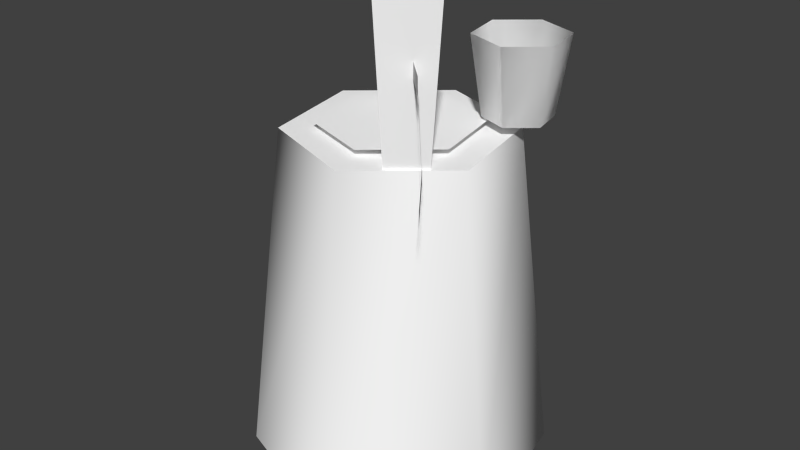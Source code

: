 # Source: villageWell.blend  (saved by Blender 2.78.0; exported with 4.5.12 LTS)
import bpy
from mathutils import Matrix  # noqa: F401  (used for matrix-valued properties, if any)

bpy.ops.wm.read_factory_settings(use_empty=True)
scene = bpy.context.scene
scene.name = 'Scene'

# ---- collections
col_collection_1 = bpy.data.collections.new('Collection 1'); scene.collection.children.link(col_collection_1)

# ---- materials (node trees are filled in below, after node groups)
mat_doodads0 = bpy.data.materials.new('Doodads0')
mat_doodads0.alpha_threshold = 0.0
mat_doodads0.use_transparent_shadow = False
mat_doodads0.diffuse_color = (0.9961, 0.9961, 0.9961, 1.0)
mat_doodads0.specular_color = (0.4688, 0.4688, 0.4688)
mat_doodads0.roughness = 0.5
mat_doodads0.specular_intensity = 0.2

# ---- material node trees

# ---- world
world_world = bpy.data.worlds.new('World'); scene.world = world_world
world_world.color = (0.05088, 0.05088, 0.05088)
world_world.use_sun_shadow = False
world_world.sun_shadow_jitter_overblur = 0.0
world_world.cycles.sampling_method = 'NONE'
world_world.cycles.sample_map_resolution = 256

# ---- meshes
me_well = bpy.data.meshes.new('Well')
me_well.from_pydata([(2.268, -22.03, 61.36), (19.85, 27.61, 61.36), (-8.814, 37.76, 61.36), (2.268, -22.03, 61.36), (25.39, -2.288, 61.36), (-31.93, 18.01, 61.36), (-26.39, -11.89, 61.36), (-42.25, 21.66, -33.79), (-34.72, -18.99, -33.79), (-26.39, -11.89, 61.36), (-31.93, 18.01, 61.36), (-10.81, 48.52, -33.79), (-8.814, 37.76, 61.36), (28.17, 34.72, -33.79), (19.85, 27.61, 61.36), (35.71, -5.942, -33.79), (25.39, -2.288, 61.36), (4.263, -32.8, -33.79), (2.268, -22.03, 61.36), (7.566, 30.2, 85.7), (17.55, 35.01, 64.48), (10.65, 29.11, 64.48), (9.816, 18.06, 85.7), (12.3, 20.18, 64.48), (21.46, 13.93, 85.7), (20.86, 17.15, 64.48), (30.85, 21.95, 85.7), (27.77, 23.05, 64.48), (28.6, 34.1, 85.7), (26.11, 31.97, 64.48), (16.96, 38.22, 85.7), (9.961, -14.31, 58.94), (18.18, -7.29, 58.94), (22.73, -9.271, 102.4), (9.292, -16.87, 102.4), (18.18, -7.29, 58.94), (13.6, -1.931, 58.94), (16.31, -1.757, 102.4), (22.73, -9.271, 102.4), (13.6, -1.931, 58.94), (5.384, -8.952, 58.94), (4.788, -11.6, 102.4), (16.31, -1.757, 102.4), (5.384, -8.952, 58.94), (9.961, -14.31, 58.94), (9.292, -16.87, 102.4), (4.788, -11.6, 102.4), (-18.29, 18.77, 58.94), (-10.07, 25.79, 58.94), (-9.476, 28.44, 102.4), (-21.0, 18.6, 102.4), (-10.07, 25.79, 58.94), (-14.65, 31.15, 58.94), (-15.89, 35.95, 102.4), (-9.476, 28.44, 102.4), (-14.65, 31.15, 58.94), (-22.87, 24.13, 58.94), (-25.51, 23.87, 102.4), (-15.89, 35.95, 102.4), (-22.87, 24.13, 58.94), (-18.29, 18.77, 58.94), (-21.0, 18.6, 102.4), (-25.51, 23.87, 102.4), (17.55, 35.01, 64.48), (26.11, 31.97, 64.48), (27.77, 23.05, 64.48), (10.65, 29.11, 64.48), (27.77, 23.05, 64.48), (12.3, 20.18, 64.48), (20.86, 17.15, 64.48), (25.97, -21.77, 84.93), (25.67, -21.41, 89.05), (8.137, -2.852, 87.04), (8.437, -3.204, 82.99), (24.19, -17.85, 67.4), (24.17, -17.82, 63.25), (36.1, -33.69, 62.14), (36.12, -33.72, 66.22), (13.5, 22.19, 63.48), (-7.293, 29.55, 63.48), (-18.88, -7.268, 63.48), (17.52, 0.4981, 63.48), (0.747, -13.83, 63.48), (-24.07, 15.22, 63.48), (23.48, -17.01, 62.97), (26.17, -20.16, 62.97), (25.77, -21.67, 88.53), (23.13, -18.57, 88.53), (12.17, -4.936, 82.19), (12.17, -4.936, 88.91), (-16.3, 25.21, 90.35), (-16.3, 25.21, 83.74), (-22.87, 24.13, 58.94), (-18.29, 18.77, 58.94), (-21.0, 18.6, 102.4), (-25.51, 23.87, 102.4), (7.566, 30.2, 85.7), (17.55, 35.01, 64.48), (9.816, 18.06, 85.7), (10.65, 29.11, 64.48), (12.3, 20.18, 64.48), (21.46, 13.93, 85.7), (20.86, 17.15, 64.48), (30.85, 21.95, 85.7), (27.77, 23.05, 64.48), (28.6, 34.1, 85.7), (26.11, 31.97, 64.48), (16.96, 38.22, 85.7)], [], [(0, 1, 2), (3, 4, 1), (5, 6, 3), (2, 5, 3), (7, 8, 9), (7, 9, 10), (11, 7, 10), (11, 10, 12), (13, 11, 12), (13, 12, 14), (15, 13, 14), (15, 14, 16), (17, 15, 16), (17, 16, 18), (8, 17, 18), (8, 18, 9), (19, 20, 21), (22, 19, 21), (22, 21, 23), (24, 22, 23), (24, 23, 25), (26, 24, 25), (26, 25, 27), (28, 26, 27), (28, 27, 29), (30, 28, 29), (19, 30, 20), (30, 29, 20), (31, 32, 33), (33, 34, 31), (35, 36, 37), (37, 38, 35), (39, 40, 41), (41, 42, 39), (43, 44, 45), (45, 46, 43), (47, 48, 49), (49, 50, 47), (51, 52, 53), (53, 54, 51), (55, 56, 57), (57, 58, 55), (59, 60, 61), (61, 62, 59), (63, 64, 65), (66, 63, 65), (67, 68, 66), (65, 69, 68), (70, 71, 72), (72, 73, 70), (74, 75, 76), (76, 77, 74), (78, 79, 80), (80, 81, 78), (82, 81, 80), (80, 79, 83), (84, 85, 86), (86, 87, 84), (88, 89, 90), (90, 91, 88), (92, 93, 94), (94, 95, 92), (95, 94, 54), (54, 58, 95), (45, 42, 46), (42, 45, 38), (96, 99, 97), (98, 99, 96), (98, 100, 99), (101, 100, 98), (101, 102, 100), (103, 102, 101), (103, 104, 102), (105, 104, 103), (105, 106, 104), (107, 106, 105), (96, 97, 107), (107, 97, 106)])
me_well.polygons.foreach_set('use_smooth', [True] * 78)
_uv = me_well.uv_layers.new(name='UVMap')
_uv.uv.foreach_set('vector', [0.6232, 0.4999, 0.667, 0.4999, 0.7448, 0.4999, 0.5016, 0.4999, 0.5671, 0.4999, 0.667, 0.4999, 0.6817, 0.5, 0.5818, 0.5, 0.5016, 0.4999, 0.7448, 0.4999, 0.6817, 0.5, 0.5016, 0.4999, 0.6817, 0.2537, 0.5818, 0.2537, 0.5818, 0.5, 0.6817, 0.2537, 0.5818, 0.5, 0.6817, 0.5, 0.7448, 0.2537, 0.6817, 0.2537, 0.6817, 0.5, 0.7448, 0.2537, 0.6817, 0.5, 0.7448, 0.4999, 0.667, 0.2537, 0.7448, 0.2537, 0.7448, 0.4999, 0.667, 0.2537, 0.7448, 0.4999, 0.667, 0.4999, 0.5671, 0.2537, 0.667, 0.2537, 0.667, 0.4999, 0.5671, 0.2537, 0.667, 0.4999, 0.5671, 0.4999, 0.5016, 0.2537, 0.5671, 0.2537, 0.5671, 0.4999, 0.5016, 0.2537, 0.5671, 0.4999, 0.5016, 0.4999, 0.5818, 0.2537, 0.5016, 0.2537, 0.5016, 0.4999, 0.5818, 0.2537, 0.5016, 0.4999, 0.5818, 0.5, 0.5059, 0.6194, 0.626, 0.5899, 0.626, 0.6194, 0.5058, 0.583, 0.5059, 0.6194, 0.626, 0.6194, 0.5058, 0.583, 0.626, 0.6194, 0.6259, 0.583, 0.5058, 0.5362, 0.5058, 0.583, 0.6259, 0.583, 0.5058, 0.5362, 0.6259, 0.583, 0.6259, 0.5362, 0.5059, 0.5056, 0.5058, 0.5362, 0.6259, 0.5362, 0.5059, 0.5056, 0.6259, 0.5362, 0.626, 0.5056, 0.5059, 0.5431, 0.5059, 0.5056, 0.626, 0.5056, 0.5059, 0.5431, 0.626, 0.5056, 0.626, 0.5431, 0.5059, 0.5899, 0.5059, 0.5431, 0.626, 0.5431, 0.5059, 0.6194, 0.5059, 0.5899, 0.626, 0.5899, 0.5059, 0.5899, 0.626, 0.5431, 0.626, 0.5899, 0.00423, 0.7562, 0.0592, 0.7562, 0.0592, 0.9974, 0.0592, 0.9974, 0.00423, 0.9974, 0.00423, 0.7562, 0.0592, 0.7562, 0.1165, 0.7562, 0.1165, 0.9974, 0.1165, 0.9974, 0.0592, 0.9974, 0.0592, 0.7562, 0.1165, 0.7562, 0.06157, 0.7562, 0.06157, 0.9974, 0.06157, 0.9974, 0.1165, 0.9974, 0.1165, 0.7562, 0.06157, 0.7562, 0.00423, 0.7562, 0.00423, 0.9974, 0.00423, 0.9974, 0.06157, 0.9974, 0.06157, 0.7562, 0.00423, 0.7562, 0.0592, 0.7562, 0.0592, 0.9974, 0.0592, 0.9974, 0.00423, 0.9974, 0.00423, 0.7562, 0.0592, 0.7562, 0.1165, 0.7562, 0.1165, 0.9974, 0.1165, 0.9974, 0.0592, 0.9974, 0.0592, 0.7562, 0.1165, 0.7562, 0.06157, 0.7562, 0.06157, 0.9974, 0.06157, 0.9974, 0.1165, 0.9974, 0.1165, 0.7562, 0.06157, 0.7562, 0.00423, 0.7562, 0.00423, 0.9974, 0.00423, 0.9974, 0.06157, 0.9974, 0.06157, 0.7562, 0.626, 0.5899, 0.626, 0.5431, 0.626, 0.5056, 0.626, 0.6194, 0.626, 0.5899, 0.626, 0.5056, 0.626, 0.5625, 0.6259, 0.583, 0.626, 0.6194, 0.626, 0.5056, 0.6259, 0.5362, 0.6259, 0.583, 0.07731, 0.2513, 0.06158, 0.2513, 0.06158, 0.4298, 0.06158, 0.4298, 0.07731, 0.4298, 0.07731, 0.2513, 0.07731, 0.2513, 0.06158, 0.2513, 0.06158, 0.4298, 0.06158, 0.4298, 0.07731, 0.4298, 0.07731, 0.2513, 0.667, 0.2537, 0.7448, 0.2537, 0.6232, 0.2537, 0.6232, 0.2537, 0.5671, 0.2537, 0.667, 0.2537, 0.5016, 0.2537, 0.5671, 0.2537, 0.6232, 0.2537, 0.6232, 0.2537, 0.7448, 0.2537, 0.6817, 0.2537, 0.07731, 0.2513, 0.06158, 0.2513, 0.06158, 0.4298, 0.06158, 0.4298, 0.07731, 0.4298, 0.07731, 0.2513, 0.07731, 0.2513, 0.06158, 0.2513, 0.06158, 0.4298, 0.06158, 0.4298, 0.07731, 0.4298, 0.07731, 0.2513, 0.06157, 0.7562, 0.00423, 0.7562, 0.00423, 0.9974, 0.00423, 0.9974, 0.06157, 0.9974, 0.06157, 0.7562, 0.06157, 0.7562, 0.00423, 0.7562, 0.00423, 0.9974, 0.00423, 0.9974, 0.06157, 0.9974, 0.06157, 0.7562, 0.06157, 0.7562, 0.00423, 0.9974, 0.00423, 0.7562, 0.00423, 0.9974, 0.06157, 0.7562, 0.06157, 0.9974, 0.5059, 0.6194, 0.626, 0.6194, 0.626, 0.5899, 0.5058, 0.583, 0.626, 0.6194, 0.5059, 0.6194, 0.5058, 0.583, 0.6259, 0.583, 0.626, 0.6194, 0.5058, 0.5362, 0.6259, 0.583, 0.5058, 0.583, 0.5058, 0.5362, 0.6259, 0.5362, 0.6259, 0.583, 0.5059, 0.5056, 0.6259, 0.5362, 0.5058, 0.5362, 0.5059, 0.5056, 0.626, 0.5056, 0.6259, 0.5362, 0.5059, 0.5431, 0.626, 0.5056, 0.5059, 0.5056, 0.5059, 0.5431, 0.626, 0.5431, 0.626, 0.5056, 0.5059, 0.5899, 0.626, 0.5431, 0.5059, 0.5431, 0.5059, 0.6194, 0.626, 0.5899, 0.5059, 0.5899, 0.5059, 0.5899, 0.626, 0.5899, 0.626, 0.5431])
me_well.materials.append(mat_doodads0)
me_well.use_remesh_preserve_volume = False
me_well.use_remesh_preserve_attributes = False
me_well.use_mirror_vertex_groups = False
me_well.update()
me_well.normals_split_custom_set([tuple(v) for v in zip(*[iter([0.0, 0.0, 1.0, 0.0, 0.0, 1.0, 0.0, 0.0, 1.0, -3.049e-07, 0.0, 1.0, -3.049e-07, 0.0, 1.0, -3.049e-07, 0.0, 1.0, 1.525e-07, 0.0, 1.0, 6.099e-07, 0.0, 1.0, 3.049e-07, 0.0, 1.0, 0.0, 0.0, 1.0, 1.525e-07, 0.0, 1.0, 3.049e-07, 0.0, 1.0, -0.9825, 0.1487, 0.1123, -0.62, -0.7765, 0.1122, -0.8639, -0.4909, 0.1122, -0.9825, 0.1487, 0.1123, -0.8639, -0.4909, 0.1122, -0.8571, 0.5027, 0.1122, -0.3624, 0.9252, 0.1122, -0.9825, 0.1487, 0.1123, -0.8571, 0.5027, 0.1122, -0.3624, 0.9252, 0.1122, -0.8571, 0.5027, 0.1122, 0.006806, 0.9937, 0.1122, 0.62, 0.7765, 0.1122, -0.3624, 0.9252, 0.1122, 0.006806, 0.9937, 0.1122, 0.62, 0.7765, 0.1122, 0.006806, 0.9937, 0.1122, 0.8639, 0.4909, 0.1122, 0.9825, -0.1487, 0.1122, 0.62, 0.7765, 0.1122, 0.8639, 0.4909, 0.1122, 0.9825, -0.1487, 0.1122, 0.8639, 0.4909, 0.1122, 0.8571, -0.5027, 0.1122, 0.3624, -0.9252, 0.1122, 0.9825, -0.1487, 0.1122, 0.8571, -0.5027, 0.1122, 0.3624, -0.9252, 0.1122, 0.8571, -0.5027, 0.1122, -0.006805, -0.9937, 0.1122, -0.62, -0.7765, 0.1122, 0.3624, -0.9252, 0.1122, -0.006805, -0.9937, 0.1122, -0.62, -0.7765, 0.1122, -0.006805, -0.9937, 0.1122, -0.8639, -0.4909, 0.1122, -0.8529, 0.5002, -0.1496, -0.3606, 0.9206, -0.1496, -0.9776, 0.148, -0.1496, -0.8596, -0.4885, -0.1496, -0.8529, 0.5002, -0.1496, -0.9776, 0.148, -0.1496, -0.8596, -0.4885, -0.1496, -0.9776, 0.148, -0.1496, -0.617, -0.7726, -0.1496, -0.006757, -0.9887, -0.1496, -0.8596, -0.4885, -0.1496, -0.617, -0.7726, -0.1496, -0.006757, -0.9887, -0.1496, -0.617, -0.7726, -0.1496, 0.3607, -0.9206, -0.1496, 0.8529, -0.5002, -0.1496, -0.006757, -0.9887, -0.1496, 0.3607, -0.9206, -0.1496, 0.8529, -0.5002, -0.1496, 0.3607, -0.9206, -0.1496, 0.9776, -0.148, -0.1496, 0.8596, 0.4885, -0.1496, 0.8529, -0.5002, -0.1496, 0.9776, -0.148, -0.1496, 0.8596, 0.4885, -0.1496, 0.9776, -0.148, -0.1496, 0.617, 0.7726, -0.1496, 0.006745, 0.9887, -0.1496, 0.8596, 0.4885, -0.1496, 0.617, 0.7726, -0.1496, -0.8529, 0.5002, -0.1496, 0.006745, 0.9887, -0.1496, -0.3606, 0.9206, -0.1496, 0.006745, 0.9887, -0.1496, 0.617, 0.7726, -0.1496, -0.3606, 0.9206, -0.1496, 0.5719, -0.8171, -0.07332, 0.646, -0.7564, -0.1022, 0.5718, -0.8171, -0.07331, 0.5718, -0.8171, -0.07331, 0.4919, -0.8695, -0.04374, 0.5719, -0.8171, -0.07332, 0.7595, 0.6486, -0.04997, 0.7595, 0.6486, -0.04997, 0.7595, 0.6486, -0.04997, 0.7595, 0.6486, -0.04997, 0.7595, 0.6486, -0.04997, 0.7595, 0.6486, -0.04997, -0.649, 0.7599, 0.03744, -0.649, 0.7599, 0.03744, -0.649, 0.7599, 0.03744, -0.649, 0.7599, 0.03744, -0.649, 0.7599, 0.03744, -0.649, 0.7599, 0.03744, -0.7595, -0.6486, -0.04997, -0.7595, -0.6486, -0.04997, -0.5117, -0.4371, 0.7397, -0.5117, -0.4371, 0.7397, -0.5574, -0.476, 0.6802, -0.7595, -0.6486, -0.04997, 0.649, -0.7599, 0.03744, 0.649, -0.7599, 0.03744, 0.649, -0.7599, 0.03744, 0.649, -0.7599, 0.03744, 0.649, -0.7599, 0.03744, 0.649, -0.7599, 0.03744, 0.7595, 0.6486, -0.04997, 0.7595, 0.6486, -0.04997, 0.7595, 0.6486, -0.04997, 0.7595, 0.6486, -0.04997, 0.7595, 0.6486, -0.04996, 0.7595, 0.6486, -0.04997, -0.7178, 0.6934, -0.06318, -0.649, 0.76, -0.03485, -0.7178, 0.6934, -0.06318, -0.7178, 0.6934, -0.06318, -0.7794, 0.6199, -0.09089, -0.7178, 0.6934, -0.06318, -0.7595, -0.6486, -0.04997, -0.7595, -0.6486, -0.04997, -0.7595, -0.6486, -0.04997, -0.7595, -0.6486, -0.04997, -0.7595, -0.6486, -0.04997, -0.7595, -0.6486, -0.04997, -6.41e-07, 0.0, -1.0, 0.0, 0.0, -1.0, -4.273e-07, 0.0, -1.0, -8.547e-07, 0.0, -1.0, -6.41e-07, 0.0, -1.0, -4.273e-07, 0.0, -1.0, 0.0, 0.0, -1.0, 0.0, 0.0, -1.0, 0.0, 0.0, -1.0, 4.273e-07, 0.0, -1.0, 4.273e-07, 0.0, -1.0, 4.273e-07, 0.0, -1.0, -0.7272, -0.6864, 0.005646, -0.7272, -0.6864, 0.005645, -0.7272, -0.6864, 0.005656, -0.7272, -0.6864, 0.005656, -0.7272, -0.6864, 0.005658, -0.7272, -0.6864, 0.005646, -0.7994, -0.6008, 0.000536, -0.7994, -0.6008, 0.0005308, -0.7994, -0.6008, 0.000565, -0.7994, -0.6008, 0.000565, -0.7994, -0.6008, 0.0005703, -0.7994, -0.6008, 0.000536, 1.443e-07, 0.0, 1.0, -7.216e-08, 0.0, 1.0, -3.29e-08, 0.0, 1.0, -3.29e-08, 0.0, 1.0, 1.899e-07, 0.0, 1.0, 1.443e-07, 0.0, 1.0, -1.56e-07, 0.0, 1.0, 1.899e-07, 0.0, 1.0, -3.29e-08, 0.0, 1.0, -3.29e-08, 0.0, 1.0, -7.216e-08, 0.0, 1.0, -2.703e-07, 0.0, 1.0, -0.7595, -0.6486, -0.04996, -0.7595, -0.6486, -0.04996, -0.7594, -0.6486, -0.04997, -0.7594, -0.6486, -0.04997, -0.7594, -0.6486, -0.04997, -0.7595, -0.6486, -0.04996, -0.727, -0.6866, 0.0, -0.727, -0.6866, 0.0, -0.727, -0.6866, 0.0, -0.727, -0.6866, 0.0, -0.727, -0.6866, 0.0, -0.727, -0.6866, 0.0, -0.7595, -0.6486, -0.04997, -0.7595, -0.6486, -0.04997, -0.5574, -0.4761, 0.6802, -0.5574, -0.4761, 0.6802, -0.5118, -0.4371, 0.7397, -0.7595, -0.6486, -0.04997, -0.5118, -0.4371, 0.7397, -0.5574, -0.4761, 0.6802, 0.0, 0.0, 1.0, 0.0, 0.0, 1.0, 0.0, 0.0, 1.0, -0.5118, -0.4371, 0.7397, -0.5117, -0.4371, 0.7397, 0.0, 0.0, 1.0, -0.5574, -0.476, 0.6802, 0.0, 0.0, 1.0, -0.5117, -0.4371, 0.7397, 0.0, 0.0, 1.0, 0.882, -0.4464, 0.151, 0.9658, -0.2109, 0.1511, 0.3002, -0.9418, 0.1511, 0.8276, 0.5406, 0.151, 0.9658, -0.2109, 0.1511, 0.882, -0.4464, 0.151, 0.8276, 0.5406, 0.151, 0.6656, 0.7309, 0.1511, 0.9658, -0.2109, 0.1511, -0.05441, 0.987, 0.151, 0.6656, 0.7309, 0.1511, 0.8276, 0.5406, 0.151, -0.05441, 0.987, 0.151, -0.3002, 0.9418, 0.1511, 0.6656, 0.7309, 0.1511, -0.882, 0.4464, 0.1511, -0.3002, 0.9418, 0.1511, -0.05441, 0.987, 0.151, -0.882, 0.4464, 0.1511, -0.9658, 0.2109, 0.1511, -0.3002, 0.9418, 0.1511, -0.8276, -0.5406, 0.151, -0.9658, 0.2109, 0.1511, -0.882, 0.4464, 0.1511, -0.8276, -0.5406, 0.151, -0.6656, -0.7309, 0.1511, -0.9658, 0.2109, 0.1511, 0.05442, -0.987, 0.151, -0.6656, -0.7309, 0.1511, -0.8276, -0.5406, 0.151, 0.882, -0.4464, 0.151, 0.3002, -0.9418, 0.1511, 0.05442, -0.987, 0.151, 0.05442, -0.987, 0.151, 0.3002, -0.9418, 0.1511, -0.6656, -0.7309, 0.1511])] * 3)])

# ---- objects
ob_well = bpy.data.objects.new('Well', me_well)

# ---- transforms, parenting, visibility, modifiers, constraints
ob_well.location = (0.0, 0.0, 0.0)
ob_well.rotation_euler = (6.283, -0.0, 0.0)
ob_well.scale = (0.03238, 0.03238, 0.03238)
ob_well.lineart.crease_threshold = 0.0

# ---- collection membership
col_collection_1.objects.link(ob_well)

# ---- scene / render settings (as saved in the file)
scene.frame_start = 1; scene.frame_end = 250; scene.frame_set(1)
scene.render.engine = 'BLENDER_EEVEE_NEXT'
scene.render.image_settings.color_mode = 'RGB'
scene.render.image_settings.compression = 90
scene.render.resolution_percentage = 50
scene.render.dither_intensity = 0.0
scene.render.bake_margin = 2
scene.render.bake_bias = 0.0
scene.cycles.use_denoising = False
scene.cycles.samples = 10
scene.cycles.sampling_pattern = 'TABULATED_SOBOL'
scene.cycles.light_sampling_threshold = 0.0
scene.cycles.use_adaptive_sampling = False
scene.cycles.use_light_tree = False
scene.cycles.blur_glossy = 0.0
scene.cycles.volume_bounces = 1
scene.cycles.pixel_filter_type = 'GAUSSIAN'
scene.cycles.sample_clamp_indirect = 0.0
scene.view_settings.view_transform = 'Standard'
bpy.context.view_layer.update()

# ---- added for rendering (the .blend has no active camera and no usable light): camera, sun
cam_auto = bpy.data.cameras.new('AutoCamera')
cam_auto.lens = 50.0
cam_auto.sensor_width = 36.0
cam_auto.clip_end = 1000.0
ob_auto_camera = bpy.data.objects.new('AutoCamera', cam_auto)
scene.collection.objects.link(ob_auto_camera)
ob_auto_camera.location = (5.21291, -6.13503, 5.36024)
ob_auto_camera.rotation_euler = (1.09748, -7.21219e-08, 0.694738)
scene.camera = ob_auto_camera
light_auto_sun = bpy.data.lights.new('AutoSun', 'SUN')
light_auto_sun.energy = 3.0
light_auto_sun.angle = 0.0523599
ob_auto_sun = bpy.data.objects.new('AutoSun', light_auto_sun)
scene.collection.objects.link(ob_auto_sun)
ob_auto_sun.rotation_euler = (0.872665, 0.174533, 0.523599)
bpy.context.view_layer.update()
